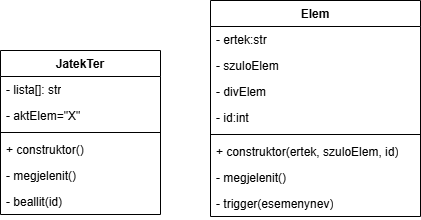

The diagram above was exported from draw.io. Its source (the exported page's mxGraphModel, read from the mxfile embedded in the PNG):
<mxGraphModel dx="518" dy="331" grid="1" gridSize="10" guides="1" tooltips="1" connect="1" arrows="1" fold="1" page="1" pageScale="1" pageWidth="827" pageHeight="1169" math="0" shadow="0">
  <root>
    <mxCell id="0" />
    <mxCell id="1" parent="0" />
    <mxCell id="9oKrhvb__5M722qa-FeP-1" value="JatekTer" style="swimlane;fontStyle=1;align=center;verticalAlign=top;childLayout=stackLayout;horizontal=1;startSize=26;horizontalStack=0;resizeParent=1;resizeParentMax=0;resizeLast=0;collapsible=1;marginBottom=0;whiteSpace=wrap;html=1;" vertex="1" parent="1">
      <mxGeometry x="240" y="200" width="160" height="164" as="geometry" />
    </mxCell>
    <mxCell id="9oKrhvb__5M722qa-FeP-2" value="- lista[]: str" style="text;strokeColor=none;fillColor=none;align=left;verticalAlign=top;spacingLeft=4;spacingRight=4;overflow=hidden;rotatable=0;points=[[0,0.5],[1,0.5]];portConstraint=eastwest;whiteSpace=wrap;html=1;" vertex="1" parent="9oKrhvb__5M722qa-FeP-1">
      <mxGeometry y="26" width="160" height="26" as="geometry" />
    </mxCell>
    <mxCell id="9oKrhvb__5M722qa-FeP-6" value="- aktElem=&quot;X&quot;" style="text;strokeColor=none;fillColor=none;align=left;verticalAlign=top;spacingLeft=4;spacingRight=4;overflow=hidden;rotatable=0;points=[[0,0.5],[1,0.5]];portConstraint=eastwest;whiteSpace=wrap;html=1;" vertex="1" parent="9oKrhvb__5M722qa-FeP-1">
      <mxGeometry y="52" width="160" height="26" as="geometry" />
    </mxCell>
    <mxCell id="9oKrhvb__5M722qa-FeP-3" value="" style="line;strokeWidth=1;fillColor=none;align=left;verticalAlign=middle;spacingTop=-1;spacingLeft=3;spacingRight=3;rotatable=0;labelPosition=right;points=[];portConstraint=eastwest;strokeColor=inherit;" vertex="1" parent="9oKrhvb__5M722qa-FeP-1">
      <mxGeometry y="78" width="160" height="8" as="geometry" />
    </mxCell>
    <mxCell id="9oKrhvb__5M722qa-FeP-13" value="+ construktor()" style="text;strokeColor=none;fillColor=none;align=left;verticalAlign=top;spacingLeft=4;spacingRight=4;overflow=hidden;rotatable=0;points=[[0,0.5],[1,0.5]];portConstraint=eastwest;whiteSpace=wrap;html=1;" vertex="1" parent="9oKrhvb__5M722qa-FeP-1">
      <mxGeometry y="86" width="160" height="26" as="geometry" />
    </mxCell>
    <mxCell id="9oKrhvb__5M722qa-FeP-15" value="- megjelenit()" style="text;strokeColor=none;fillColor=none;align=left;verticalAlign=top;spacingLeft=4;spacingRight=4;overflow=hidden;rotatable=0;points=[[0,0.5],[1,0.5]];portConstraint=eastwest;whiteSpace=wrap;html=1;" vertex="1" parent="9oKrhvb__5M722qa-FeP-1">
      <mxGeometry y="112" width="160" height="26" as="geometry" />
    </mxCell>
    <mxCell id="9oKrhvb__5M722qa-FeP-16" value="- beallit(id)" style="text;strokeColor=none;fillColor=none;align=left;verticalAlign=top;spacingLeft=4;spacingRight=4;overflow=hidden;rotatable=0;points=[[0,0.5],[1,0.5]];portConstraint=eastwest;whiteSpace=wrap;html=1;" vertex="1" parent="9oKrhvb__5M722qa-FeP-1">
      <mxGeometry y="138" width="160" height="26" as="geometry" />
    </mxCell>
    <mxCell id="9oKrhvb__5M722qa-FeP-22" value="Elem" style="swimlane;fontStyle=1;align=center;verticalAlign=top;childLayout=stackLayout;horizontal=1;startSize=26;horizontalStack=0;resizeParent=1;resizeParentMax=0;resizeLast=0;collapsible=1;marginBottom=0;whiteSpace=wrap;html=1;" vertex="1" parent="1">
      <mxGeometry x="450" y="150" width="210" height="216" as="geometry" />
    </mxCell>
    <mxCell id="9oKrhvb__5M722qa-FeP-23" value="- ertek:str" style="text;strokeColor=none;fillColor=none;align=left;verticalAlign=top;spacingLeft=4;spacingRight=4;overflow=hidden;rotatable=0;points=[[0,0.5],[1,0.5]];portConstraint=eastwest;whiteSpace=wrap;html=1;" vertex="1" parent="9oKrhvb__5M722qa-FeP-22">
      <mxGeometry y="26" width="210" height="26" as="geometry" />
    </mxCell>
    <mxCell id="9oKrhvb__5M722qa-FeP-26" value="- szuloElem" style="text;strokeColor=none;fillColor=none;align=left;verticalAlign=top;spacingLeft=4;spacingRight=4;overflow=hidden;rotatable=0;points=[[0,0.5],[1,0.5]];portConstraint=eastwest;whiteSpace=wrap;html=1;" vertex="1" parent="9oKrhvb__5M722qa-FeP-22">
      <mxGeometry y="52" width="210" height="26" as="geometry" />
    </mxCell>
    <mxCell id="9oKrhvb__5M722qa-FeP-27" value="- divElem" style="text;strokeColor=none;fillColor=none;align=left;verticalAlign=top;spacingLeft=4;spacingRight=4;overflow=hidden;rotatable=0;points=[[0,0.5],[1,0.5]];portConstraint=eastwest;whiteSpace=wrap;html=1;" vertex="1" parent="9oKrhvb__5M722qa-FeP-22">
      <mxGeometry y="78" width="210" height="26" as="geometry" />
    </mxCell>
    <mxCell id="9oKrhvb__5M722qa-FeP-28" value="- id:int" style="text;strokeColor=none;fillColor=none;align=left;verticalAlign=top;spacingLeft=4;spacingRight=4;overflow=hidden;rotatable=0;points=[[0,0.5],[1,0.5]];portConstraint=eastwest;whiteSpace=wrap;html=1;" vertex="1" parent="9oKrhvb__5M722qa-FeP-22">
      <mxGeometry y="104" width="210" height="26" as="geometry" />
    </mxCell>
    <mxCell id="9oKrhvb__5M722qa-FeP-24" value="" style="line;strokeWidth=1;fillColor=none;align=left;verticalAlign=middle;spacingTop=-1;spacingLeft=3;spacingRight=3;rotatable=0;labelPosition=right;points=[];portConstraint=eastwest;strokeColor=inherit;" vertex="1" parent="9oKrhvb__5M722qa-FeP-22">
      <mxGeometry y="130" width="210" height="8" as="geometry" />
    </mxCell>
    <mxCell id="9oKrhvb__5M722qa-FeP-25" value="+ construktor(ertek, szuloElem, id)" style="text;strokeColor=none;fillColor=none;align=left;verticalAlign=top;spacingLeft=4;spacingRight=4;overflow=hidden;rotatable=0;points=[[0,0.5],[1,0.5]];portConstraint=eastwest;whiteSpace=wrap;html=1;" vertex="1" parent="9oKrhvb__5M722qa-FeP-22">
      <mxGeometry y="138" width="210" height="26" as="geometry" />
    </mxCell>
    <mxCell id="9oKrhvb__5M722qa-FeP-29" value="- megjelenit()" style="text;strokeColor=none;fillColor=none;align=left;verticalAlign=top;spacingLeft=4;spacingRight=4;overflow=hidden;rotatable=0;points=[[0,0.5],[1,0.5]];portConstraint=eastwest;whiteSpace=wrap;html=1;" vertex="1" parent="9oKrhvb__5M722qa-FeP-22">
      <mxGeometry y="164" width="210" height="26" as="geometry" />
    </mxCell>
    <mxCell id="9oKrhvb__5M722qa-FeP-30" value="- trigger(esemenynev)" style="text;strokeColor=none;fillColor=none;align=left;verticalAlign=top;spacingLeft=4;spacingRight=4;overflow=hidden;rotatable=0;points=[[0,0.5],[1,0.5]];portConstraint=eastwest;whiteSpace=wrap;html=1;" vertex="1" parent="9oKrhvb__5M722qa-FeP-22">
      <mxGeometry y="190" width="210" height="26" as="geometry" />
    </mxCell>
  </root>
</mxGraphModel>